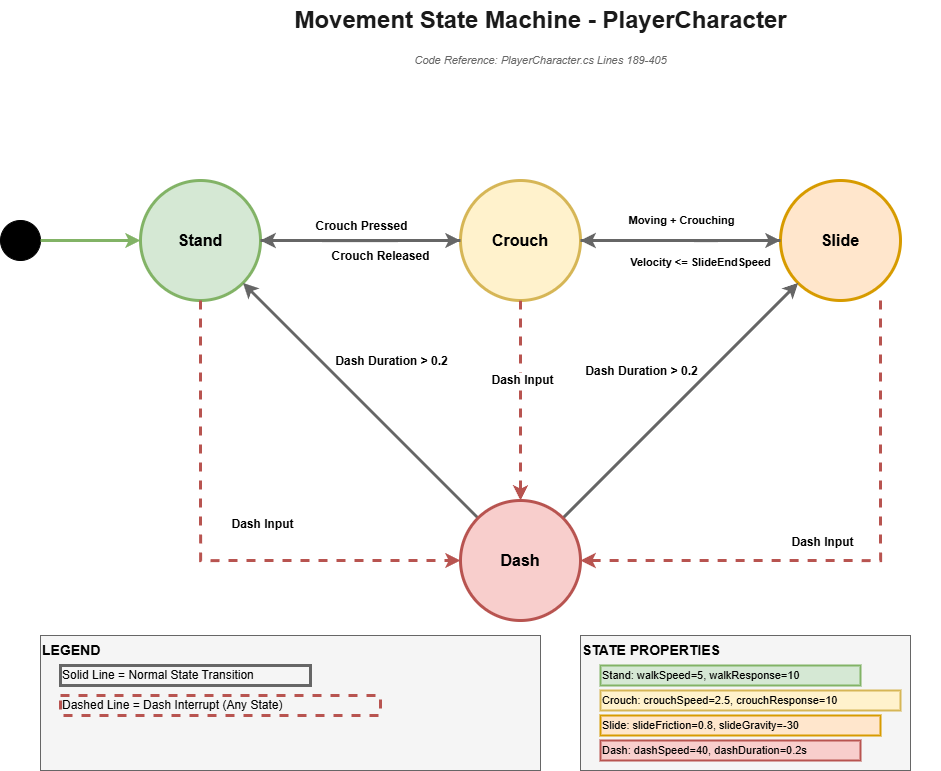

The diagram above was exported from draw.io. Its source (the exported page's mxGraphModel, read from the mxfile embedded in the PNG):
<mxGraphModel dx="919" dy="669" grid="1" gridSize="10" guides="1" tooltips="1" connect="1" arrows="1" fold="1" page="1" pageScale="1" pageWidth="1200" pageHeight="900" math="0" shadow="0">
  <root>
    <mxCell id="0" />
    <mxCell id="1" parent="0" />
    <mxCell id="2" value="Movement State Machine - PlayerCharacter" style="text;html=1;strokeColor=none;fillColor=none;align=center;verticalAlign=middle;fontSize=24;fontStyle=1;fontColor=#1A1A1A;" parent="1" vertex="1">
      <mxGeometry x="200" y="20" width="800" height="40" as="geometry" />
    </mxCell>
    <mxCell id="3" value="Stand" style="ellipse;whiteSpace=wrap;html=1;aspect=fixed;fontSize=16;fontStyle=1;fillColor=#d5e8d4;strokeColor=#82b366;strokeWidth=3;" parent="1" vertex="1">
      <mxGeometry x="200" y="200" width="120" height="120" as="geometry" />
    </mxCell>
    <mxCell id="4" value="Crouch" style="ellipse;whiteSpace=wrap;html=1;aspect=fixed;fontSize=16;fontStyle=1;fillColor=#fff2cc;strokeColor=#d6b656;strokeWidth=3;" parent="1" vertex="1">
      <mxGeometry x="520" y="200" width="120" height="120" as="geometry" />
    </mxCell>
    <mxCell id="5" value="Slide" style="ellipse;whiteSpace=wrap;html=1;aspect=fixed;fontSize=16;fontStyle=1;fillColor=#ffe6cc;strokeColor=#d79b00;strokeWidth=3;" parent="1" vertex="1">
      <mxGeometry x="840" y="200" width="120" height="120" as="geometry" />
    </mxCell>
    <mxCell id="45" style="edgeStyle=none;html=1;exitX=0;exitY=0;exitDx=0;exitDy=0;entryX=1;entryY=1;entryDx=0;entryDy=0;rounded=0;curved=0;strokeWidth=3;strokeColor=light-dark(#666666, #ededed);" edge="1" parent="1" source="6" target="3">
      <mxGeometry relative="1" as="geometry" />
    </mxCell>
    <mxCell id="48" style="edgeStyle=none;html=1;exitX=1;exitY=0;exitDx=0;exitDy=0;entryX=0;entryY=1;entryDx=0;entryDy=0;strokeColor=light-dark(#666666, #ededed);rounded=0;curved=0;strokeWidth=3;" edge="1" parent="1" source="6" target="5">
      <mxGeometry relative="1" as="geometry" />
    </mxCell>
    <mxCell id="6" value="Dash" style="ellipse;whiteSpace=wrap;html=1;aspect=fixed;fontSize=16;fontStyle=1;fillColor=#f8cecc;strokeColor=#b85450;strokeWidth=3;" parent="1" vertex="1">
      <mxGeometry x="520" y="520" width="120" height="120" as="geometry" />
    </mxCell>
    <mxCell id="7" value="Initial State" style="ellipse;whiteSpace=wrap;html=1;aspect=fixed;fontSize=12;fillColor=#000000;strokeColor=#000000;" parent="1" vertex="1">
      <mxGeometry x="60" y="240" width="40" height="40" as="geometry" />
    </mxCell>
    <mxCell id="8" value="" style="endArrow=classic;html=1;rounded=0;strokeWidth=3;strokeColor=#82b366;exitX=1;exitY=0.5;exitDx=0;exitDy=0;entryX=0;entryY=0.5;entryDx=0;entryDy=0;" parent="1" source="7" target="3" edge="1">
      <mxGeometry width="50" height="50" relative="1" as="geometry">
        <mxPoint x="400" y="400" as="sourcePoint" />
        <mxPoint x="450" y="350" as="targetPoint" />
      </mxGeometry>
    </mxCell>
    <mxCell id="9" value="" style="endArrow=classic;html=1;rounded=0;strokeWidth=3;strokeColor=#666666;exitX=1;exitY=0.5;exitDx=0;exitDy=0;entryX=0;entryY=0.5;entryDx=0;entryDy=0;edgeStyle=orthogonalEdgeStyle;" parent="1" source="3" target="4" edge="1">
      <mxGeometry width="50" height="50" relative="1" as="geometry">
        <mxPoint x="400" y="400" as="sourcePoint" />
        <mxPoint x="450" y="350" as="targetPoint" />
      </mxGeometry>
    </mxCell>
    <mxCell id="10" value="Crouch Pressed" style="edgeLabel;html=1;align=center;verticalAlign=middle;resizable=0;points=[];fontSize=12;fontStyle=1;backgroundColor=#ffffff;" parent="9" vertex="1" connectable="0">
      <mxGeometry x="-0.1" y="1" relative="1" as="geometry">
        <mxPoint x="10" y="-14" as="offset" />
      </mxGeometry>
    </mxCell>
    <mxCell id="11" value="" style="endArrow=classic;html=1;rounded=0;strokeWidth=3;strokeColor=#666666;exitX=0;exitY=0.5;exitDx=0;exitDy=0;entryX=1;entryY=0.5;entryDx=0;entryDy=0;edgeStyle=orthogonalEdgeStyle;" parent="1" source="4" target="3" edge="1">
      <mxGeometry width="50" height="50" relative="1" as="geometry">
        <mxPoint x="400" y="400" as="sourcePoint" />
        <mxPoint x="450" y="350" as="targetPoint" />
        <Array as="points">
          <mxPoint x="450" y="260" />
          <mxPoint x="390" y="260" />
          <mxPoint x="390" y="260" />
        </Array>
      </mxGeometry>
    </mxCell>
    <mxCell id="12" value="Crouch Released" style="edgeLabel;html=1;align=center;verticalAlign=middle;resizable=0;points=[];fontSize=12;fontStyle=1;backgroundColor=#ffffff;" parent="11" vertex="1" connectable="0">
      <mxGeometry x="-0.1" y="1" relative="1" as="geometry">
        <mxPoint x="10" y="14" as="offset" />
      </mxGeometry>
    </mxCell>
    <mxCell id="13" value="" style="endArrow=classic;html=1;rounded=0;strokeWidth=3;strokeColor=#666666;exitX=1;exitY=0.5;exitDx=0;exitDy=0;entryX=0;entryY=0.5;entryDx=0;entryDy=0;edgeStyle=orthogonalEdgeStyle;" parent="1" source="4" target="5" edge="1">
      <mxGeometry width="50" height="50" relative="1" as="geometry">
        <mxPoint x="400" y="400" as="sourcePoint" />
        <mxPoint x="450" y="350" as="targetPoint" />
      </mxGeometry>
    </mxCell>
    <mxCell id="14" value="Moving + Crouching" style="edgeLabel;html=1;align=center;verticalAlign=middle;resizable=0;points=[];fontSize=11;fontStyle=1;backgroundColor=#ffffff;" parent="13" vertex="1" connectable="0">
      <mxGeometry x="-0.1" y="1" relative="1" as="geometry">
        <mxPoint x="10" y="-20" as="offset" />
      </mxGeometry>
    </mxCell>
    <mxCell id="15" value="" style="endArrow=classic;html=1;rounded=0;strokeWidth=3;strokeColor=#666666;exitX=0;exitY=0.5;exitDx=0;exitDy=0;entryX=1;entryY=0.5;entryDx=0;entryDy=0;edgeStyle=orthogonalEdgeStyle;" parent="1" source="5" target="4" edge="1">
      <mxGeometry width="50" height="50" relative="1" as="geometry">
        <mxPoint x="400" y="400" as="sourcePoint" />
        <mxPoint x="450" y="350" as="targetPoint" />
        <Array as="points">
          <mxPoint x="770" y="260" />
          <mxPoint x="710" y="260" />
        </Array>
      </mxGeometry>
    </mxCell>
    <mxCell id="16" value="Velocity &amp;lt;= SlideEndSpeed" style="edgeLabel;html=1;align=center;verticalAlign=middle;resizable=0;points=[];fontSize=11;fontStyle=1;backgroundColor=#ffffff;" parent="15" vertex="1" connectable="0">
      <mxGeometry x="-0.1" y="1" relative="1" as="geometry">
        <mxPoint x="10" y="20" as="offset" />
      </mxGeometry>
    </mxCell>
    <mxCell id="19" value="" style="endArrow=classic;html=1;rounded=0;strokeWidth=3;strokeColor=#b85450;exitX=0.5;exitY=1;exitDx=0;exitDy=0;entryX=0;entryY=0.5;entryDx=0;entryDy=0;edgeStyle=orthogonalEdgeStyle;dashed=1;" parent="1" source="3" target="6" edge="1">
      <mxGeometry width="50" height="50" relative="1" as="geometry">
        <mxPoint x="400" y="400" as="sourcePoint" />
        <mxPoint x="450" y="350" as="targetPoint" />
        <Array as="points">
          <mxPoint x="260" y="580" />
        </Array>
      </mxGeometry>
    </mxCell>
    <mxCell id="20" value="Dash Input" style="edgeLabel;html=1;align=center;verticalAlign=middle;resizable=0;points=[];fontSize=12;fontStyle=1;backgroundColor=#ffffff;" parent="19" vertex="1" connectable="0">
      <mxGeometry x="-0.1" y="1" relative="1" as="geometry">
        <mxPoint x="60" y="-11" as="offset" />
      </mxGeometry>
    </mxCell>
    <mxCell id="21" value="" style="endArrow=classic;html=1;rounded=0;strokeWidth=3;strokeColor=#b85450;exitX=0.5;exitY=1;exitDx=0;exitDy=0;entryX=0.5;entryY=0;entryDx=0;entryDy=0;edgeStyle=orthogonalEdgeStyle;dashed=1;" parent="1" source="4" target="6" edge="1">
      <mxGeometry width="50" height="50" relative="1" as="geometry">
        <mxPoint x="400" y="400" as="sourcePoint" />
        <mxPoint x="450" y="350" as="targetPoint" />
      </mxGeometry>
    </mxCell>
    <mxCell id="22" value="Dash Input" style="edgeLabel;html=1;align=center;verticalAlign=middle;resizable=0;points=[];fontSize=12;fontStyle=1;backgroundColor=#ffffff;" parent="21" vertex="1" connectable="0">
      <mxGeometry x="-0.1" y="1" relative="1" as="geometry">
        <mxPoint y="-11" as="offset" />
      </mxGeometry>
    </mxCell>
    <mxCell id="23" value="" style="endArrow=classic;html=1;rounded=0;strokeWidth=3;strokeColor=#b85450;exitX=0.5;exitY=1;exitDx=0;exitDy=0;entryX=1;entryY=0.5;entryDx=0;entryDy=0;edgeStyle=orthogonalEdgeStyle;dashed=1;" parent="1" target="6" edge="1">
      <mxGeometry width="50" height="50" relative="1" as="geometry">
        <mxPoint x="939.97" y="320" as="sourcePoint" />
        <mxPoint x="662.3964068711928" y="537.5735931288071" as="targetPoint" />
        <Array as="points">
          <mxPoint x="940" y="580" />
        </Array>
      </mxGeometry>
    </mxCell>
    <mxCell id="24" value="Dash Input" style="edgeLabel;html=1;align=center;verticalAlign=middle;resizable=0;points=[];fontSize=12;fontStyle=1;backgroundColor=#ffffff;" parent="23" vertex="1" connectable="0">
      <mxGeometry x="-0.1" y="1" relative="1" as="geometry">
        <mxPoint x="-60" y="-11" as="offset" />
      </mxGeometry>
    </mxCell>
    <mxCell id="25" value="LEGEND" style="rounded=0;whiteSpace=wrap;html=1;fontSize=14;fontStyle=1;fillColor=#f5f5f5;strokeColor=#666666;verticalAlign=top;align=left;" parent="1" vertex="1">
      <mxGeometry x="100" y="655" width="500" height="135" as="geometry" />
    </mxCell>
    <mxCell id="26" value="Solid Line = Normal State Transition" style="text;html=1;strokeColor=#666666;fillColor=none;align=left;verticalAlign=middle;fontSize=12;strokeWidth=3;" parent="1" vertex="1">
      <mxGeometry x="120" y="685" width="250" height="20" as="geometry" />
    </mxCell>
    <mxCell id="27" value="Dashed Line = Dash Interrupt (Any State)" style="text;html=1;strokeColor=#b85450;fillColor=none;align=left;verticalAlign=middle;fontSize=12;strokeWidth=3;dashed=1;" parent="1" vertex="1">
      <mxGeometry x="120" y="715" width="320" height="20" as="geometry" />
    </mxCell>
    <mxCell id="28" value="STATE PROPERTIES" style="rounded=0;whiteSpace=wrap;html=1;fontSize=14;fontStyle=1;fillColor=#f5f5f5;strokeColor=#666666;verticalAlign=top;align=left;" parent="1" vertex="1">
      <mxGeometry x="640" y="655" width="330" height="135" as="geometry" />
    </mxCell>
    <mxCell id="29" value="Stand: walkSpeed=5, walkResponse=10" style="text;html=1;strokeColor=#82b366;fillColor=#d5e8d4;align=left;verticalAlign=middle;fontSize=11;strokeWidth=2;" parent="1" vertex="1">
      <mxGeometry x="660" y="685" width="260" height="20" as="geometry" />
    </mxCell>
    <mxCell id="30" value="Crouch: crouchSpeed=2.5, crouchResponse=10" style="text;html=1;strokeColor=#d6b656;fillColor=#fff2cc;align=left;verticalAlign=middle;fontSize=11;strokeWidth=2;" parent="1" vertex="1">
      <mxGeometry x="660" y="710" width="300" height="20" as="geometry" />
    </mxCell>
    <mxCell id="31" value="Slide: slideFriction=0.8, slideGravity=-30" style="text;html=1;strokeColor=#d79b00;fillColor=#ffe6cc;align=left;verticalAlign=middle;fontSize=11;strokeWidth=2;" parent="1" vertex="1">
      <mxGeometry x="660" y="735" width="280" height="20" as="geometry" />
    </mxCell>
    <mxCell id="32" value="Dash: dashSpeed=40, dashDuration=0.2s" style="text;html=1;strokeColor=#b85450;fillColor=#f8cecc;align=left;verticalAlign=middle;fontSize=11;strokeWidth=2;" parent="1" vertex="1">
      <mxGeometry x="660" y="760" width="260" height="20" as="geometry" />
    </mxCell>
    <mxCell id="41" value="Code Reference: PlayerCharacter.cs Lines 189-405" style="text;html=1;strokeColor=none;fillColor=none;align=center;verticalAlign=middle;fontSize=11;fontStyle=2;fontColor=#666666;" parent="1" vertex="1">
      <mxGeometry x="350" y="70" width="500" height="20" as="geometry" />
    </mxCell>
    <mxCell id="47" value="Dash Duration &amp;gt; 0.2" style="edgeLabel;html=1;align=center;verticalAlign=middle;resizable=0;points=[];fontSize=12;fontStyle=1;backgroundColor=#ffffff;" vertex="1" connectable="0" parent="1">
      <mxGeometry x="450" y="380" as="geometry" />
    </mxCell>
    <mxCell id="49" value="Dash Duration &amp;gt; 0.2" style="edgeLabel;html=1;align=center;verticalAlign=middle;resizable=0;points=[];fontSize=12;fontStyle=1;backgroundColor=#ffffff;" vertex="1" connectable="0" parent="1">
      <mxGeometry x="700" y="390" as="geometry" />
    </mxCell>
  </root>
</mxGraphModel>